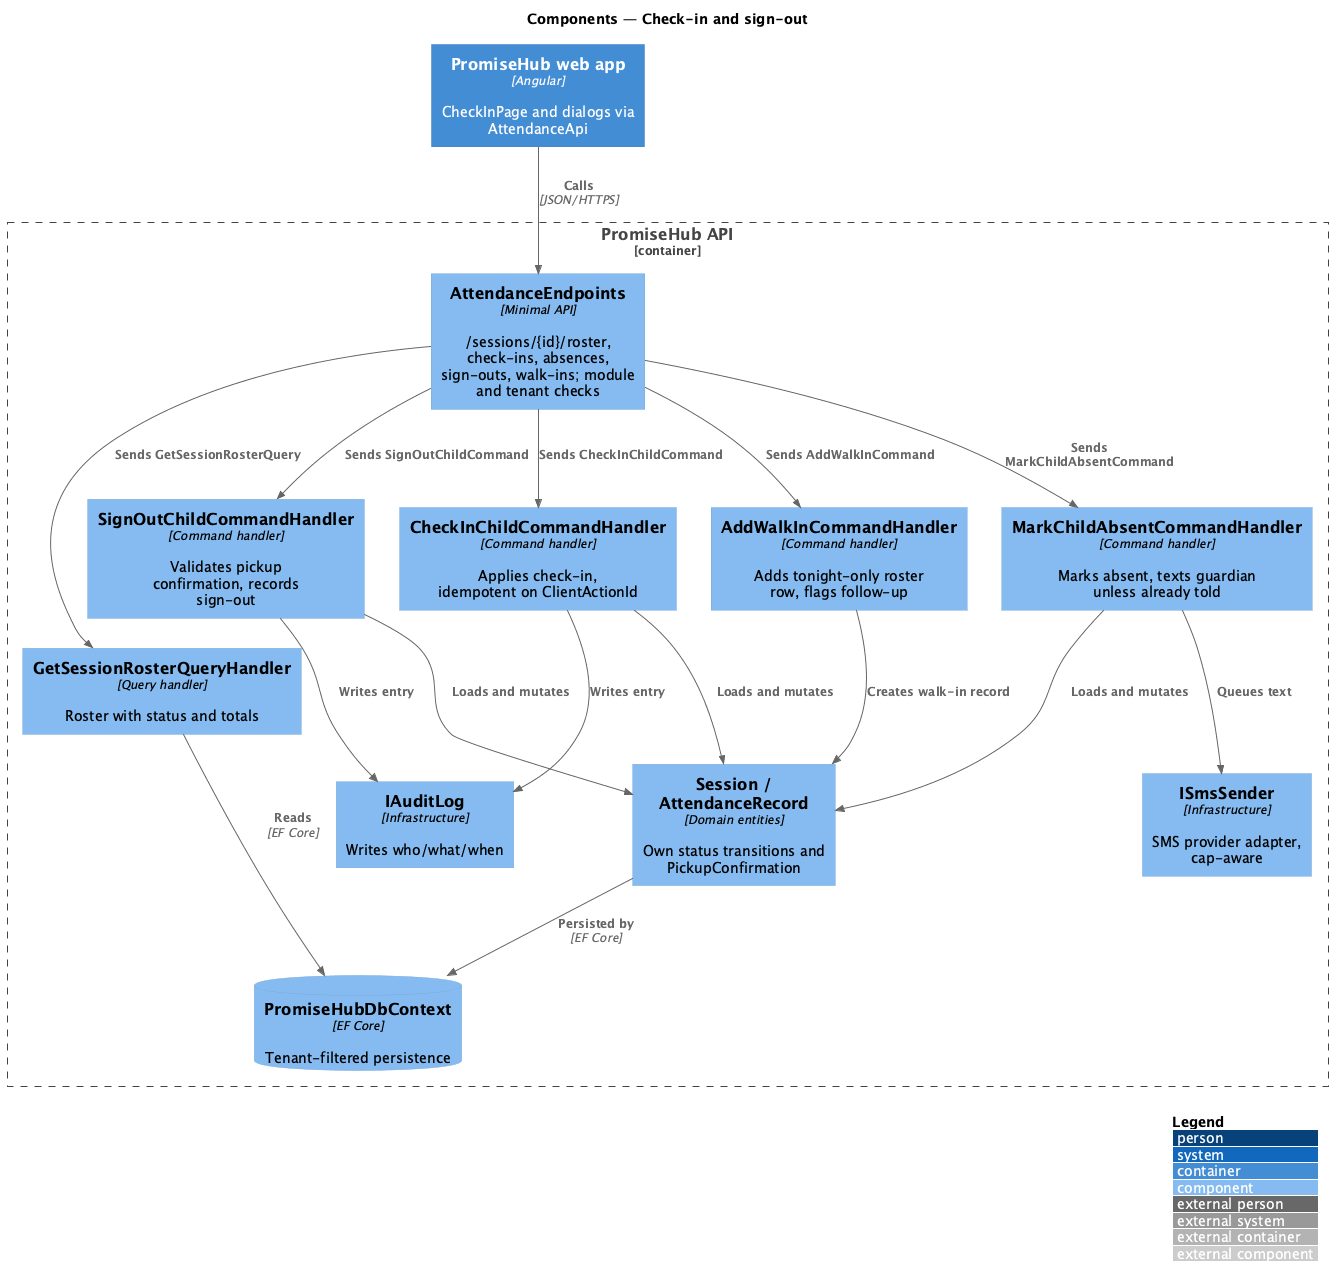

The diagram above was rendered by PlantUML. Its source (embedded in the PNG):
@startuml
!include <C4/C4_Component>
LAYOUT_WITH_LEGEND()
title Components — Check-in and sign-out

Container(web, "PromiseHub web app", "Angular", "CheckInPage and dialogs via AttendanceApi")
Container_Boundary(api, "PromiseHub API") {
  Component(ep, "AttendanceEndpoints", "Minimal API", "/sessions/{id}/roster, check-ins, absences, sign-outs, walk-ins; module and tenant checks")
  Component(q, "GetSessionRosterQueryHandler", "Query handler", "Roster with status and totals")
  Component(ci, "CheckInChildCommandHandler", "Command handler", "Applies check-in, idempotent on ClientActionId")
  Component(ab, "MarkChildAbsentCommandHandler", "Command handler", "Marks absent, texts guardian unless already told")
  Component(so, "SignOutChildCommandHandler", "Command handler", "Validates pickup confirmation, records sign-out")
  Component(wi, "AddWalkInCommandHandler", "Command handler", "Adds tonight-only roster row, flags follow-up")
  Component(rec, "Session / AttendanceRecord", "Domain entities", "Own status transitions and PickupConfirmation")
  Component(sms, "ISmsSender", "Infrastructure", "SMS provider adapter, cap-aware")
  Component(audit, "IAuditLog", "Infrastructure", "Writes who/what/when")
  ComponentDb(db, "PromiseHubDbContext", "EF Core", "Tenant-filtered persistence")
}

Rel(web, ep, "Calls", "JSON/HTTPS")
Rel(ep, q, "Sends GetSessionRosterQuery")
Rel(ep, ci, "Sends CheckInChildCommand")
Rel(ep, ab, "Sends MarkChildAbsentCommand")
Rel(ep, so, "Sends SignOutChildCommand")
Rel(ep, wi, "Sends AddWalkInCommand")
Rel(ci, rec, "Loads and mutates")
Rel(ab, rec, "Loads and mutates")
Rel(so, rec, "Loads and mutates")
Rel(wi, rec, "Creates walk-in record")
Rel(ab, sms, "Queues text")
Rel(ci, audit, "Writes entry")
Rel(so, audit, "Writes entry")
Rel(q, db, "Reads", "EF Core")
Rel(rec, db, "Persisted by", "EF Core")
@enduml